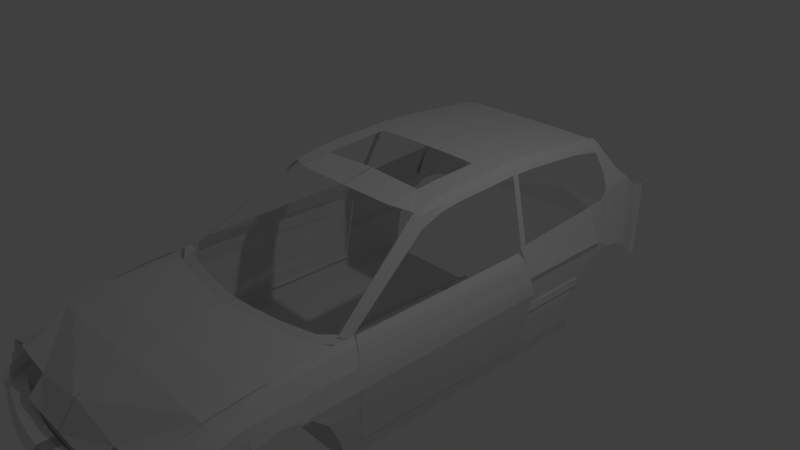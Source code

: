 # Source: civicHatchBack.blend  (saved by Blender 2.79.0; exported with 4.5.12 LTS)
import bpy
from mathutils import Matrix  # noqa: F401  (used for matrix-valued properties, if any)

bpy.ops.wm.read_factory_settings(use_empty=True)
scene = bpy.context.scene
scene.name = 'Scene'

# ---- collections
col_collection_1 = bpy.data.collections.new('Collection 1'); scene.collection.children.link(col_collection_1)

# ---- world
world_world = bpy.data.worlds.new('World'); scene.world = world_world
world_world.color = (0.05088, 0.05088, 0.05088)
world_world.use_sun_shadow = False
world_world.sun_shadow_jitter_overblur = 0.0
world_world.cycles.sampling_method = 'MANUAL'

# ---- cameras
cam_camera = bpy.data.cameras.new('Camera')
cam_camera.clip_end = 100.0
cam_camera.lens = 35.0
cam_camera.sensor_width = 32.0
cam_camera.sensor_height = 18.0
cam_camera.ortho_scale = 7.314
cam_camera.dof.focus_distance = 0.0
cam_camera.dof.aperture_fstop = 128.0

# ---- lights
light_lamp = bpy.data.lights.new('Lamp', 'POINT')
light_lamp.transmission_factor = 0.0
light_lamp.cutoff_distance = 30.0
light_lamp.energy = 100.0
light_lamp.shadow_buffer_clip_start = 1.001
light_lamp.shadow_soft_size = 0.1
light_lamp.shadow_maximum_resolution = 0.006
light_lamp.use_absolute_resolution = True

# ---- meshes
me_plane_004 = bpy.data.meshes.new('Plane.004')
me_plane_004.from_pydata([(-1.0, -1.0, 0.0), (1.0, -1.0, 0.0), (-1.0, 1.0, 0.0), (1.0, 1.0, 0.0), (1.0, -1.018, 0.1675), (1.0, 1.024, 0.1675), (2.038, -1.041, 0.37), (1.069, 1.059, 0.37), (2.358, -1.05, 0.5257), (1.081, 1.078, 0.5257), (2.762, -1.029, 0.7438), (0.9539, 1.101, 0.7438), (1.32, -1.014, 0.9775), (0.2076, 1.116, 0.9775), (-3.735, -0.9316, 1.253), (-3.735, 1.1, 1.317)], [], [(0, 1, 3, 2), (3, 1, 4, 5), (5, 4, 6, 7), (7, 6, 8, 9), (9, 8, 10, 11), (11, 10, 12, 13), (13, 12, 14, 15)])
me_plane_004.use_remesh_preserve_volume = False
me_plane_004.use_remesh_preserve_attributes = False
me_plane_004.use_mirror_vertex_groups = False
me_plane_004.update()
me_plane_003 = bpy.data.meshes.new('Plane.003')
me_plane_003.from_pydata([(-1.0, -1.0, 0.0), (1.448, -1.0, 0.0), (-1.0, 1.0, 0.0), (1.448, 1.0, 0.0), (4.058, -1.135, -2.344e-10), (4.058, 0.8655, -2.344e-10), (8.094, -1.762, -1.328e-09), (8.094, 0.2378, -1.328e-09), (12.09, -2.838, -3.203e-09), (12.09, -0.8382, -3.203e-09), (15.07, -4.094, -5.39e-09), (15.07, -2.094, -5.39e-09), (16.97, -6.165, -8.437e-09), (17.27, -3.842, -8.437e-09), (17.85, -7.867, -1.039e-08), (18.08, -4.963, -1.039e-08), (18.64, -11.86, -1.273e-08), (18.69, -6.954, -1.273e-08), (-1.0, 1.0, 0.0), (1.448, 1.0, 0.0), (4.058, 0.8655, -2.344e-10), (8.094, 0.2378, -1.328e-09), (12.09, -0.8382, -3.203e-09), (15.07, -2.094, -5.39e-09), (17.27, -3.842, -8.437e-09), (18.08, -4.963, -1.039e-08), (18.64, -11.86, -1.273e-08), (18.69, -6.954, -1.273e-08), (-1.0, 1.037, 0.0714), (1.448, 1.037, 0.0714), (4.058, 0.9029, 0.0714), (8.094, 0.2752, 0.0714), (12.09, -0.8009, 0.0714), (15.07, -2.056, 0.0714), (17.27, -3.805, 0.0714), (18.08, -4.926, 0.0714), (18.64, -11.82, 0.0714), (18.69, -6.916, 0.0714), (-1.0, 0.7385, 0.0714), (1.448, 0.7385, 0.0714), (4.058, 0.604, 0.0714), (8.094, -0.02373, 0.0714), (12.09, -1.1, 0.0714), (15.07, -2.355, 0.0714), (17.27, -4.104, 0.0714), (18.08, -5.225, 0.0714), (18.64, -12.12, 0.0714), (18.69, -7.215, 0.0714), (-1.0, -1.13, 0.0714), (1.448, -1.13, 0.0714), (4.058, -1.264, 0.0714), (8.094, -1.892, 0.0714), (12.09, -2.968, 0.0714), (15.07, -4.223, 0.0714), (17.27, -5.972, 0.0714), (18.08, -7.093, 0.0714), (18.64, -13.99, 0.0714), (18.69, -9.083, 0.0714), (-1.0, -1.13, 0.1558), (1.448, -1.13, 0.1558), (4.058, -1.264, 0.1558), (8.094, -1.892, 0.1558), (12.09, -2.968, 0.1558), (15.07, -4.223, 0.1558), (17.27, -5.972, 0.1558), (18.08, -7.093, 0.1558), (18.64, -13.99, 0.1558), (18.69, -9.083, 0.1558), (-1.0, 1.112, 0.159), (1.448, 1.112, 0.159), (4.058, 0.9776, 0.159), (8.094, 0.3499, 0.159), (12.09, -0.7261, 0.159), (15.07, -1.982, 0.159), (17.27, -3.73, 0.159), (18.08, -4.851, 0.159), (18.64, -11.75, 0.159), (18.69, -6.842, 0.159), (-1.0, 1.299, 0.2531), (1.448, 1.299, 0.2531), (4.058, 1.164, 0.2531), (8.094, 0.5367, 0.2531), (12.09, -0.5393, 0.2531), (15.07, -1.795, 0.2531), (17.27, -3.543, 0.2531), (18.08, -4.664, 0.2531), (18.64, -11.56, 0.2531), (18.69, -6.655, 0.2531), (-1.0, 2.233, 0.2791), (1.448, 2.233, 0.2791), (4.058, 2.098, 0.2791), (8.094, 1.471, 0.2791), (12.09, 0.3947, 0.2791), (15.07, -0.8606, 0.2791), (17.27, -2.609, 0.2791), (18.08, -3.73, 0.2791), (18.64, -10.63, 0.2791), (18.69, -5.721, 0.2791), (-1.0, 2.27, 0.3765), (1.448, 2.27, 0.3765), (4.058, 2.136, 0.3765), (8.094, 1.508, 0.3765), (12.09, 0.4321, 0.3765), (15.07, -0.8233, 0.3765), (17.27, -2.572, 0.3765), (18.08, -3.693, 0.3765), (18.64, -10.59, 0.3765), (18.69, -5.683, 0.3765), (-1.0, 1.673, 0.4738), (1.448, 1.673, 0.4738), (4.058, 1.538, 0.4738), (8.094, 0.9103, 0.4738), (12.09, -0.1657, 0.4738), (15.07, -1.421, 0.4738), (17.27, -3.17, 0.4738), (18.08, -4.291, 0.4738), (18.64, -11.19, 0.4738), (18.69, -6.281, 0.4738), (-1.0, -0.6439, 0.4706), (1.448, -0.6439, 0.4706), (4.058, -0.7784, 0.4706), (8.094, -1.406, 0.4706), (12.09, -2.482, 0.4706), (15.07, -3.738, 0.4706), (17.27, -5.486, 0.4706), (18.08, -6.607, 0.4706), (18.64, -13.5, 0.4706), (18.69, -8.598, 0.4706)], [], [(0, 1, 3, 2), (3, 1, 4, 5), (5, 4, 6, 7), (7, 6, 8, 9), (9, 8, 10, 11), (11, 10, 12, 13), (13, 12, 14, 15), (15, 14, 16, 17), (15, 17, 27, 25), (13, 15, 25, 24), (2, 3, 19, 18), (11, 13, 24, 23), (9, 11, 23, 22), (7, 9, 22, 21), (5, 7, 21, 20), (17, 16, 26, 27), (3, 5, 20, 19), (18, 19, 29, 28), (27, 26, 36, 37), (22, 23, 33, 32), (19, 20, 30, 29), (25, 27, 37, 35), (23, 24, 34, 33), (20, 21, 31, 30), (24, 25, 35, 34), (21, 22, 32, 31), (35, 37, 47, 45), (33, 34, 44, 43), (30, 31, 41, 40), (34, 35, 45, 44), (31, 32, 42, 41), (28, 29, 39, 38), (37, 36, 46, 47), (32, 33, 43, 42), (29, 30, 40, 39), (43, 44, 54, 53), (40, 41, 51, 50), (44, 45, 55, 54), (41, 42, 52, 51), (38, 39, 49, 48), (47, 46, 56, 57), (42, 43, 53, 52), (39, 40, 50, 49), (45, 47, 57, 55), (51, 52, 62, 61), (48, 49, 59, 58), (57, 56, 66, 67), (52, 53, 63, 62), (49, 50, 60, 59), (55, 57, 67, 65), (53, 54, 64, 63), (50, 51, 61, 60), (54, 55, 65, 64), (59, 60, 70, 69), (65, 67, 77, 75), (63, 64, 74, 73), (60, 61, 71, 70), (64, 65, 75, 74), (61, 62, 72, 71), (58, 59, 69, 68), (67, 66, 76, 77), (62, 63, 73, 72), (74, 75, 85, 84), (71, 72, 82, 81), (68, 69, 79, 78), (77, 76, 86, 87), (72, 73, 83, 82), (69, 70, 80, 79), (75, 77, 87, 85), (73, 74, 84, 83), (70, 71, 81, 80), (87, 86, 96, 97), (82, 83, 93, 92), (79, 80, 90, 89), (85, 87, 97, 95), (83, 84, 94, 93), (80, 81, 91, 90), (84, 85, 95, 94), (81, 82, 92, 91), (78, 79, 89, 88), (93, 94, 104, 103), (90, 91, 101, 100), (94, 95, 105, 104), (91, 92, 102, 101), (88, 89, 99, 98), (97, 96, 106, 107), (92, 93, 103, 102), (89, 90, 100, 99), (95, 97, 107, 105), (101, 102, 112, 111), (98, 99, 109, 108), (107, 106, 116, 117), (102, 103, 113, 112), (99, 100, 110, 109), (105, 107, 117, 115), (103, 104, 114, 113), (100, 101, 111, 110), (104, 105, 115, 114), (109, 110, 120, 119), (115, 117, 127, 125), (113, 114, 124, 123), (110, 111, 121, 120), (114, 115, 125, 124), (111, 112, 122, 121), (108, 109, 119, 118), (117, 116, 126, 127), (112, 113, 123, 122)])
me_plane_003.use_remesh_preserve_volume = False
me_plane_003.use_remesh_preserve_attributes = False
me_plane_003.use_mirror_vertex_groups = False
me_plane_003.update()
me_plane_002 = bpy.data.meshes.new('Plane.002')
me_plane_002.from_pydata([(-1.453, -1.003, 0.0), (1.0, -1.0, 0.0), (-1.453, 1.014, 0.0), (1.0, 1.0, 0.0), (-4.626, -1.075, 0.4559), (-4.626, 1.059, 0.4559), (-5.08, -1.088, 0.5305), (-5.08, 1.065, 0.5305), (-5.986, -1.109, 0.7407), (-5.986, 1.046, 0.7407), (-4.422, -1.12, 0.869), (-4.422, 1.036, 0.869), (-2.742, -1.122, 0.9508), (-2.742, 1.026, 0.9508), (0.8421, -1.115, 1.085), (0.8421, 0.9931, 1.085), (3.78, -1.111, 1.164), (3.78, 0.9702, 1.164), (9.108, -1.105, 1.237), (9.108, 0.9348, 1.237)], [], [(0, 1, 3, 2), (0, 2, 5, 4), (4, 5, 7, 6), (6, 7, 9, 8), (8, 9, 11, 10), (10, 11, 13, 12), (12, 13, 15, 14), (14, 15, 17, 16), (16, 17, 19, 18)])
me_plane_002.use_remesh_preserve_volume = False
me_plane_002.use_remesh_preserve_attributes = False
me_plane_002.use_mirror_vertex_groups = False
me_plane_002.update()
me_plane_001 = bpy.data.meshes.new('Plane.001')
me_plane_001.from_pydata([(0.09641, -1.0, -0.07852), (1.0, -1.0, -0.07852), (0.09641, 1.295, 0.0), (1.0, 1.295, 0.0), (31.59, -1.0, -0.1124), (31.97, 2.44, -0.03392), (27.15, 1.97, -0.01696), (27.15, -1.0, -0.09547), (0.09641, -2.385, -0.1701), (1.0, -2.385, -0.1701), (30.63, -2.385, -0.204), (27.15, -2.385, -0.1871), (0.09641, -4.242, -0.3926), (1.0, -4.242, -0.3926), (28.71, -4.242, -0.4265), (17.3, -4.242, -0.5179), (0.09641, -4.944, -0.7008), (1.0, -4.944, -0.7001), (16.21, -4.944, -0.7058)], [], [(0, 1, 3, 2), (6, 7, 4, 5), (3, 1, 7, 6), (7, 1, 9, 11), (4, 7, 11, 10), (1, 0, 8, 9), (11, 9, 13, 15), (10, 11, 15, 14), (9, 8, 12, 13), (15, 13, 17, 18), (13, 12, 16, 17)])
me_plane_001.use_remesh_preserve_volume = False
me_plane_001.use_remesh_preserve_attributes = False
me_plane_001.use_mirror_vertex_groups = False
me_plane_001.update()
me_plane = bpy.data.meshes.new('Plane')
me_plane.from_pydata([(-1.0, -1.0, 0.2554), (2.296, -1.0, 0.2554), (-1.0, 24.57, 0.08426), (1.0, 24.57, 0.08426), (2.296, -1.0, 0.0), (1.0, 24.54, 0.0), (11.96, -1.0, 0.0), (11.96, 24.54, 0.0), (11.96, -1.0, 0.0), (11.96, 0.5658, 0.0), (12.28, -4.519, 1.164), (12.28, 0.3331, 1.164), (11.4, -4.519, 1.352), (11.4, 0.7986, 1.352), (10.72, -4.519, 1.392), (10.72, 1.109, 1.422), (12.62, -0.01609, 0.6993), (12.71, -2.823, 0.6993), (12.76, -4.519, 0.9319), (12.76, 0.1585, 0.9319), (12.34, 0.2749, 0.3496), (12.34, -1.659, 0.3496), (12.28, -6.754, 1.164), (11.4, -6.754, 1.331), (10.72, -6.754, 1.35), (12.76, -6.754, 0.988), (12.28, -9.035, 1.164), (11.4, -9.035, 1.283), (10.49, -9.035, 1.284), (12.76, -9.035, 0.9319), (12.28, -11.07, 1.101), (11.4, -11.07, 1.219), (10.29, -11.07, 1.22), (12.59, -11.07, 0.6688), (12.28, -12.2, 1.048), (11.4, -12.2, 1.166), (10.11, -12.2, 1.167), (12.35, -11.91, 0.3618), (12.52, -4.519, 1.048), (12.52, 0.2458, 1.048), (12.52, -6.754, 1.076), (12.52, -9.035, 1.048), (12.52, -11.07, 0.885), (12.52, -12.06, 0.7047), (11.99, -13.82, 0.9696), (11.4, -13.82, 1.088), (9.823, -13.82, 1.089), (12.21, -11.91, 0.1767), (12.03, -13.67, 0.7046), (10.03, -16.28, 0.8137), (11.4, -15.15, 1.003), (9.6, -14.91, 1.024), (10.26, -16.21, 0.1718), (10.08, -16.13, 0.4428), (10.08, -17.05, 0.6821), (11.4, -12.43, 0.9795), (9.62, -12.43, 0.9807), (8.539, -16.91, 0.3393), (12.15, 0.4203, 0.1748), (12.15, -1.33, 0.1748), (11.96, 18.16, 5.888e-16), (12.15, 18.01, 0.1748), (11.96, 25.11, 8.266e-16), (12.15, 25.12, 0.1748), (12.28, 18.6, 0.5377), (12.15, 25.51, 0.5377), (12.23, 18.67, 0.6431), (12.15, 26.09, 0.6431), (12.15, 18.79, 0.7426), (12.15, 26.52, 0.7426), (11.96, 24.47, 8.048e-16), (12.15, 24.47, 0.1748), (12.28, 24.84, 0.5377), (12.23, 25.41, 0.6431), (12.15, 25.81, 0.7426), (0.09474, -11.91, 0.1767), (0.049, -16.21, 0.1718), (0.05851, -16.13, 0.4428), (12.36, 18.67, 0.6452), (12.28, 18.79, 0.7447), (12.36, 25.41, 0.6452), (12.28, 25.81, 0.7447), (12.15, 18.91, 0.8714), (12.15, 27.37, 0.8714), (12.15, 26.43, 0.8714), (12.15, 19.04, 1.046), (12.15, 29.1, 0.9702), (12.15, 28.17, 1.046), (12.15, 19.04, 1.046), (12.15, 28.17, 1.046), (12.15, 19.04, 1.046), (12.15, 28.17, 1.046), (12.15, 30.2, 0.9803), (12.15, 28.49, 1.138), (12.36, 19.06, 1.138), (12.36, 28.49, 1.138), (11.0, 30.04, 1.624), (11.0, 28.33, 1.605), (11.03, 18.9, 1.504), (11.03, 28.03, 1.602), (12.15, 31.46, 0.9522), (10.62, 31.27, 1.715), (12.15, 32.65, 0.8742), (10.62, 32.5, 1.715), (9.865, 31.56, 1.92), (9.865, 32.46, 1.92), (8.83, 31.49, 2.164), (8.83, 31.93, 2.164), (8.477, 31.49, 2.242), (8.477, 31.87, 2.242), (7.804, 31.49, 2.33), (7.804, 31.71, 2.32), (8.83, 28.13, 2.257), (8.477, 28.13, 2.315), (7.804, 28.13, 2.374), (8.83, 22.53, 2.321), (8.477, 22.53, 2.38), (7.804, 22.53, 2.438), (8.83, 20.51, 2.327), (8.477, 20.51, 2.385), (7.804, 20.51, 2.444), (8.83, 19.89, 2.333), (8.477, 19.89, 2.391), (7.804, 19.89, 2.45), (8.83, 17.98, 2.318), (8.477, 17.98, 2.377), (7.804, 17.98, 2.435), (10.95, 19.61, 1.537), (10.95, 18.99, 1.543), (5.785, 31.36, 2.347), (5.785, 28.13, 2.391), (5.785, 22.53, 2.456), (5.785, 20.51, 2.462), (5.785, 19.89, 2.467), (5.785, 17.98, 2.453), (2.842, 31.25, 2.359), (2.842, 28.13, 2.403), (2.842, 22.53, 2.467), (2.842, 20.51, 2.473), (2.842, 19.89, 2.479), (2.842, 17.98, 2.464), (0.01896, 31.26, 2.359), (0.01896, 28.13, 2.403), (0.01896, 22.54, 2.467), (0.01896, 20.52, 2.473), (0.01896, 19.89, 2.479), (0.01896, 17.98, 2.464), (8.83, 13.66, 2.29), (8.477, 13.66, 2.348), (7.804, 13.66, 2.407), (5.785, 13.66, 2.424), (8.83, 11.72, 2.257), (8.477, 11.72, 2.316), (7.804, 11.72, 2.374), (5.785, 11.72, 2.392), (8.83, 9.509, 2.144), (8.477, 9.509, 2.269), (7.804, 9.509, 2.301), (5.785, 8.697, 2.335), (0.07227, 11.72, 2.428), (0.03171, 8.594, 2.34), (10.69, 1.102, 1.421), (10.81, 0.3091, 1.424), (10.14, 0.03652, 1.424), (-1.0, 0.3943, 0.2089), (1.784, 0.3943, 0.2089), (1.784, 0.3943, 0.0), (11.96, 0.3943, 0.0), (11.96, 0.09159, 0.0), (12.28, -1.137, 1.164), (11.4, -0.812, 1.352), (10.72, -0.5957, 1.413), (12.65, -0.8663, 0.6993), (12.76, -1.258, 0.9319), (12.34, -0.311, 0.3496), (12.52, -1.197, 1.048), (12.15, -0.1097, 0.1748), (8.694, -0.7661, 1.422), (8.694, -1.76, 1.384), (5.474, -1.542, 1.422), (5.474, -2.632, 1.384), (1.973, -1.962, 1.422), (1.973, -3.053, 1.384), (0.04861, -2.075, 1.422), (0.04861, -3.165, 1.384), (11.96, 18.54, 6.019e-16), (12.15, 18.41, 0.1748), (12.28, 18.98, 0.5377), (12.23, 19.08, 0.6431), (12.15, 19.22, 0.7426), (12.36, 19.08, 0.6452), (12.28, 19.22, 0.7447), (12.15, 19.36, 0.8714), (12.15, 19.59, 1.046), (12.15, 19.59, 1.046), (12.15, 19.59, 1.046), (12.36, 19.63, 1.138), (11.03, 19.45, 1.51), (12.15, 33.22, 0.8129), (10.62, 34.9, 1.706), (9.865, 33.49, 1.911), (8.83, 32.56, 2.155), (8.477, 32.4, 2.233), (7.804, 32.15, 2.311), (12.15, 34.27, 0.6207), (10.62, 35.95, 1.564), (12.15, 34.93, 0.6294), (10.62, 37.39, 1.539), (11.25, 36.89, 0.6247), (10.23, 37.73, 1.535), (10.77, 37.25, 0.6247), (9.24, 37.92, 0.9686), (0.03519, 37.98, 0.6247), (0.03212, 38.0, 0.9686)], [], [(164, 165, 3, 2), (165, 1, 4, 166), (166, 4, 6, 167), (167, 6, 8, 168), (175, 38, 10, 169), (169, 10, 12, 170), (170, 12, 14, 171), (174, 21, 17, 172), (172, 17, 18, 173), (176, 59, 21, 174), (14, 12, 23, 24), (12, 10, 22, 23), (38, 18, 25, 40), (24, 23, 27, 28), (23, 22, 26, 27), (40, 25, 29, 41), (28, 27, 31, 32), (27, 26, 30, 31), (41, 29, 33, 42), (32, 31, 35, 36), (31, 30, 34, 35), (42, 33, 37, 43), (30, 42, 43, 34), (26, 41, 42, 30), (22, 40, 41, 26), (10, 38, 40, 22), (173, 18, 38, 175), (36, 35, 45, 46), (34, 43, 48, 44), (35, 34, 44, 45), (43, 37, 47, 48), (46, 45, 50, 51), (44, 48, 53, 49), (48, 47, 52, 53), (45, 44, 49, 50), (51, 50, 55, 56), (50, 49, 54, 55), (49, 53, 57, 54), (168, 8, 59, 176), (9, 58, 61, 60), (70, 71, 63, 62), (186, 61, 64, 187), (187, 64, 66, 188), (74, 73, 80, 81), (67, 73, 74, 69), (65, 72, 73, 67), (63, 71, 72, 65), (185, 186, 71, 70), (52, 47, 75, 76), (53, 52, 76, 77), (190, 78, 79, 191), (188, 66, 78, 190), (66, 68, 79, 78), (189, 74, 81, 191), (189, 68, 82, 192), (69, 74, 84, 83), (192, 82, 85, 193), (83, 84, 87, 86), (193, 85, 88, 194), (194, 88, 90, 195), (195, 90, 94, 196), (86, 87, 93, 92), (196, 94, 98, 197), (92, 93, 97, 96), (92, 96, 101, 100), (87, 95, 99, 97, 93), (100, 101, 103, 102), (103, 101, 104, 105), (105, 104, 106, 107), (107, 106, 108, 109), (109, 108, 110, 111), (110, 108, 113, 114), (108, 106, 112, 113), (114, 113, 116, 117), (113, 112, 115, 116), (117, 116, 119, 120), (116, 115, 118, 119), (120, 119, 122, 123), (119, 118, 121, 122), (123, 122, 125, 126), (122, 121, 124, 125), (121, 118, 127, 128), (120, 123, 133, 132), (110, 114, 130, 129), (123, 126, 134, 133), (114, 117, 131, 130), (117, 120, 132, 131), (133, 134, 140, 139), (131, 132, 138, 137), (129, 130, 136, 135), (132, 133, 139, 138), (130, 131, 137, 136), (139, 140, 146, 145), (137, 138, 144, 143), (135, 136, 142, 141), (138, 139, 145, 144), (136, 137, 143, 142), (134, 126, 149, 150), (126, 125, 148, 149), (125, 124, 147, 148), (150, 149, 153, 154), (149, 148, 152, 153), (148, 147, 151, 152), (154, 153, 157, 158), (153, 152, 156, 157), (152, 151, 155, 156), (154, 158, 160, 159), (157, 156, 162, 163), (156, 155, 161, 162), (9, 168, 176, 58), (19, 173, 175, 39), (58, 176, 174, 20), (16, 172, 173, 19), (20, 174, 172, 16), (13, 170, 171, 15), (11, 169, 170, 13), (39, 175, 169, 11), (7, 167, 168, 9), (5, 166, 167, 7), (3, 165, 166, 5), (0, 1, 165, 164), (15, 171, 178, 177), (177, 178, 180, 179), (179, 180, 182, 181), (181, 182, 184, 183), (95, 196, 197, 99), (91, 195, 196, 95), (89, 194, 195, 91), (87, 193, 194, 89), (84, 192, 193, 87), (74, 189, 192, 84), (68, 189, 191, 79), (73, 188, 190, 80), (80, 190, 191, 81), (60, 61, 186, 185), (72, 187, 188, 73), (71, 186, 187, 72), (127, 197, 98, 128), (103, 105, 200, 199), (109, 111, 203, 202), (102, 103, 199, 198), (105, 107, 201, 200), (107, 109, 202, 201), (198, 199, 205, 204), (204, 205, 207, 206), (206, 207, 209, 208), (208, 209, 211, 210), (210, 211, 213, 212)])
me_plane.use_remesh_preserve_volume = False
me_plane.use_remesh_preserve_attributes = False
me_plane.use_mirror_vertex_groups = False
me_plane.update()

# ---- objects
ob_rightdoor = bpy.data.objects.new('rightDoor', me_plane_004)
ob_bumper = bpy.data.objects.new('bumper', me_plane_003)
ob_leftdoor = bpy.data.objects.new('leftDoor', me_plane_002)
ob_hood = bpy.data.objects.new('hood', me_plane_001)
ob_body = bpy.data.objects.new('Body', me_plane)
ob_lamp = bpy.data.objects.new('Lamp', light_lamp)
ob_camera = bpy.data.objects.new('Camera', cam_camera)

# ---- transforms, parenting, visibility, modifiers, constraints
ob_rightdoor.location = (-1.665, -0.3064, -1.056)
ob_rightdoor.scale = (-0.03653, 1.315, 1.0)
ob_rightdoor.lineart.crease_threshold = 0.0
ob_bumper.location = (-0.002838, -4.285, -1.07)
ob_bumper.scale = (0.09552, -0.08686, 1.0)
ob_bumper.lineart.crease_threshold = 0.0
_m = ob_bumper.modifiers.new('Mirror', 'MIRROR')
ob_leftdoor.location = (1.671, -0.3004, -1.056)
ob_leftdoor.scale = (-0.01739, -1.31, 1.0)
ob_leftdoor.lineart.crease_threshold = 0.0
ob_hood.location = (-0.02183, -2.603, 0.1941)
ob_hood.scale = (0.04703, 0.3259, 1.0)
ob_hood.lineart.crease_threshold = 0.0
_m = ob_hood.modifiers.new('Mirror', 'MIRROR')
ob_body.location = (0.001025, -1.699, -1.243)
ob_body.scale = (0.1392, 0.1507, 1.0)
ob_body.lineart.crease_threshold = 0.0
_m = ob_body.modifiers.new('Mirror', 'MIRROR')
ob_lamp.location = (4.076, 1.005, 5.904)
ob_lamp.rotation_euler = (0.6503, 0.05522, 1.866)
ob_lamp.lock_rotations_4d = False
ob_lamp.empty_display_type = 'ARROWS'
ob_lamp.color = (0.0, 0.0, 0.0, 0.0)
ob_lamp.lineart.crease_threshold = 0.0
ob_camera.location = (7.481, -6.508, 5.344)
ob_camera.rotation_euler = (1.109, 0.0, 0.8149)
ob_camera.lock_rotations_4d = False
ob_camera.empty_display_type = 'ARROWS'
ob_camera.color = (0.0, 0.0, 0.0, 0.0)
ob_camera.display_type = 'WIRE'
ob_camera.lineart.crease_threshold = 0.0

# ---- collection membership
col_collection_1.objects.link(ob_rightdoor)
col_collection_1.objects.link(ob_bumper)
col_collection_1.objects.link(ob_leftdoor)
col_collection_1.objects.link(ob_hood)
col_collection_1.objects.link(ob_body)
col_collection_1.objects.link(ob_lamp)
col_collection_1.objects.link(ob_camera)

# ---- scene / render settings (as saved in the file)
scene.camera = ob_camera
scene.frame_start = 1; scene.frame_end = 250; scene.frame_set(0)
scene.render.engine = 'BLENDER_EEVEE_NEXT'
scene.render.resolution_percentage = 50
scene.render.dither_intensity = 0.0
scene.cycles.use_denoising = False
scene.cycles.samples = 128
scene.cycles.sampling_pattern = 'TABULATED_SOBOL'
scene.cycles.use_adaptive_sampling = False
scene.cycles.use_light_tree = False
scene.cycles.blur_glossy = 0.0
scene.cycles.sample_clamp_indirect = 0.0
scene.view_settings.view_transform = 'Standard'
bpy.context.view_layer.update()
